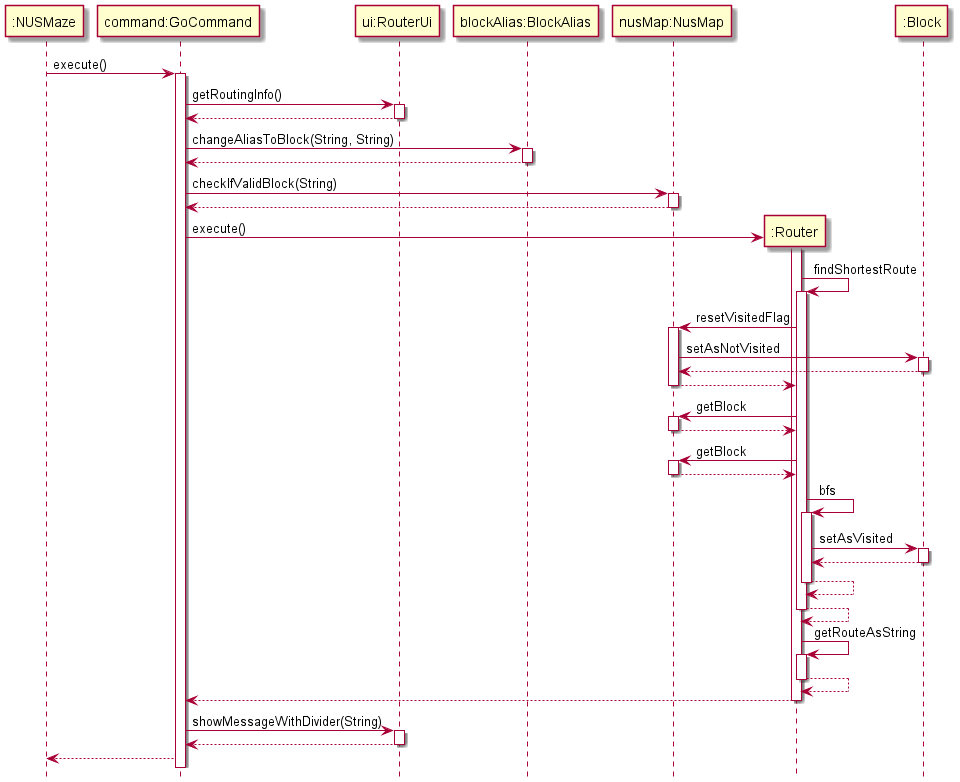

The diagram above was rendered by PlantUML. Its source (embedded in the PNG):
@startuml
hide footbox
participant ":NUSMaze"
participant "command:GoCommand"
participant "ui:RouterUi"
participant "blockAlias:BlockAlias"
":NUSMaze"-> "command:GoCommand" : execute()
activate "command:GoCommand"
"command:GoCommand" -> "ui:RouterUi": getRoutingInfo()
activate "ui:RouterUi"
"ui:RouterUi" --> "command:GoCommand":
deactivate "ui:RouterUi"
"command:GoCommand" -> "blockAlias:BlockAlias": changeAliasToBlock(String, String)
activate "blockAlias:BlockAlias"
return
"command:GoCommand" -> "nusMap:NusMap": checkIfValidBlock(String)
activate "nusMap:NusMap"
return
deactivate "blockAlias:BlockAlias"
create ":Router"
"command:GoCommand" -> ":Router" : execute()
activate ":Router"
":Router" -> ":Router" : findShortestRoute
activate ":Router"
":Router" -> "nusMap:NusMap" : resetVisitedFlag
activate "nusMap:NusMap"
"nusMap:NusMap" -> ":Block" : setAsNotVisited
activate ":Block"
":Block" --> "nusMap:NusMap"
deactivate ":Block"
"nusMap:NusMap" --> ":Router"
deactivate "nusMap:NusMap"
":Router" -> "nusMap:NusMap" : getBlock
activate "nusMap:NusMap"
"nusMap:NusMap" --> ":Router"
deactivate "nusMap:NusMap"
":Router" -> "nusMap:NusMap" : getBlock
activate "nusMap:NusMap"
"nusMap:NusMap" --> ":Router"
deactivate "nusMap:NusMap"
":Router" -> ":Router" : bfs
activate ":Router"
":Router" -> ":Block" : setAsVisited
activate ":Block"
":Block" --> ":Router"
deactivate ":Block"
deactivate "nusMap:NusMap"
deactivate ":Block"
":Router" --> ":Router"
deactivate ":Router"
":Router" --> ":Router"
deactivate ":Router"
":Router" -> ":Router" : getRouteAsString
activate ":Router"
":Router" --> ":Router"
deactivate ":Router"
":Router" --> "command:GoCommand"
deactivate ":Router"
"command:GoCommand" -> "ui:RouterUi": showMessageWithDivider(String)
activate "ui:RouterUi"
return

 "command:GoCommand" --> ":NUSMaze"
@enduml